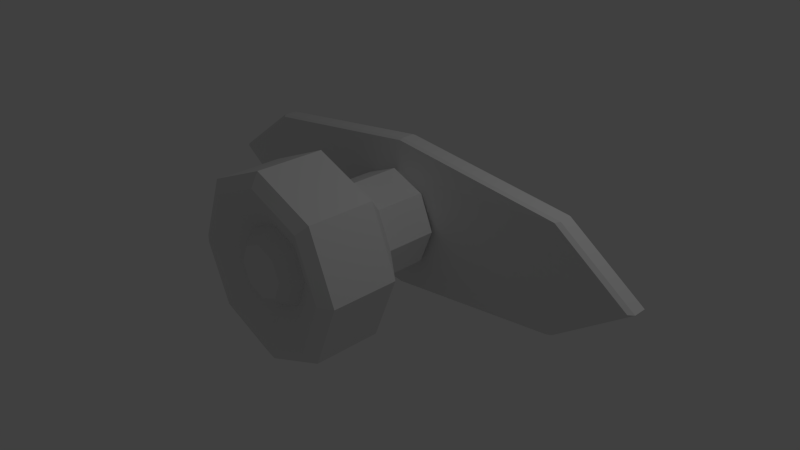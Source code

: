 # Source: H_NDTAG_-_Copy.blend  (saved by Blender 2.69.0; exported with 4.5.12 LTS)
import bpy
from mathutils import Matrix  # noqa: F401  (used for matrix-valued properties, if any)

bpy.ops.wm.read_factory_settings(use_empty=True)
scene = bpy.context.scene
scene.name = 'Scene'

# ---- collections
col_collection_1 = bpy.data.collections.new('Collection 1'); scene.collection.children.link(col_collection_1)

# ---- world
world_world = bpy.data.worlds.new('World'); scene.world = world_world
world_world.color = (0.05088, 0.05088, 0.05088)
world_world.use_sun_shadow = False
world_world.sun_shadow_jitter_overblur = 0.0
world_world.cycles.sampling_method = 'MANUAL'
world_world.cycles.sample_map_resolution = 256

# ---- cameras
cam_camera = bpy.data.cameras.new('Camera')
cam_camera.clip_end = 100.0
cam_camera.lens = 35.0
cam_camera.sensor_width = 32.0
cam_camera.sensor_height = 18.0
cam_camera.ortho_scale = 7.314
cam_camera.dof.focus_distance = 0.0
cam_camera.dof.aperture_fstop = 128.0

# ---- lights
light_lamp = bpy.data.lights.new('Lamp', 'POINT')
light_lamp.transmission_factor = 0.0
light_lamp.cutoff_distance = 30.0
light_lamp.energy = 100.0
light_lamp.shadow_buffer_clip_start = 1.001
light_lamp.shadow_soft_size = 0.1
light_lamp.shadow_maximum_resolution = 0.006
light_lamp.use_absolute_resolution = True
light_lamp.cycles.use_multiple_importance_sampling = False

# ---- meshes
me_cylinder = bpy.data.meshes.new('Cylinder')
me_cylinder.from_pydata([(-0.1536, 0.9975, -0.5231), (-0.1511, 1.002, 0.1863), (0.3294, 0.8009, -0.5234), (0.3319, 0.8058, 0.186), (0.5319, 0.3204, -0.5208), (0.5344, 0.3253, 0.1887), (0.3354, -0.1626, -0.5167), (0.3379, -0.1577, 0.1927), (-0.1451, -0.3651, -0.5136), (-0.1427, -0.3602, 0.1958), (-0.6281, -0.1685, -0.5133), (-0.6256, -0.1636, 0.1961), (-0.8307, 0.312, -0.5159), (-0.8282, 0.3169, 0.1935), (-0.6341, 0.7949, -0.52), (-0.6316, 0.7999, 0.1894), (-0.1531, 1.577, 0.6359), (0.7353, 1.216, 0.6353), (1.108, 0.332, 0.6401), (0.7463, -0.5564, 0.6475), (-0.1375, -0.9289, 0.6532), (-1.026, -0.5673, 0.6538), (-1.398, 0.3165, 0.649), (-1.037, 1.205, 0.6415), (-0.146, 0.8695, 1.388), (0.2368, 0.7137, 1.387), (0.3974, 0.3328, 1.389), (0.2416, -0.0501, 1.393), (-0.1394, -0.2106, 1.395), (-0.5222, -0.05481, 1.395), (-0.6828, 0.3261, 1.393), (-0.527, 0.709, 1.39), (-0.1485, 1.404, 1.639), (-0.1499, 1.584, 1.537), (0.7385, 1.222, 1.536), (0.612, 1.094, 1.639), (1.111, 0.3382, 1.541), (0.9309, 0.3378, 1.643), (0.7494, -0.5501, 1.548), (0.6214, -0.4226, 1.649), (-0.1344, -0.9226, 1.554), (-0.1352, -0.7415, 1.654), (-1.023, -0.5611, 1.555), (-0.8956, -0.432, 1.654), (-1.395, 0.3228, 1.55), (-1.215, 0.3246, 1.65), (-1.034, 1.211, 1.542), (-0.905, 1.085, 1.644), (-0.1441, 0.6882, 1.623), (0.1091, 0.5851, 1.623), (0.2153, 0.3333, 1.624), (0.1122, 0.08009, 1.627), (-0.1397, -0.02607, 1.628), (-0.3928, 0.07697, 1.628), (-0.499, 0.3289, 1.627), (-0.396, 0.582, 1.625), (-0.1534, 0.9243, -0.5874), (0.2781, 0.7487, -0.5877), (0.459, 0.3195, -0.5853), (0.2834, -0.112, -0.5817), (-0.1458, -0.2929, -0.579), (-0.5773, -0.1173, -0.5787), (-0.7582, 0.312, -0.581), (-0.5826, 0.7434, -0.5846), (-0.1561, 1.348, -0.6297), (2.322, 1.061, -0.6364), (3.353, 0.3371, -0.6349), (2.331, -0.3994, -0.6262), (-0.1433, -0.7171, -0.6154), (-2.622, -0.4299, -0.6088), (-3.652, 0.2938, -0.6102), (-2.631, 1.03, -0.6189), (-0.1564, 1.367, -0.6819), (2.368, 1.074, -0.6887), (3.417, 0.3371, -0.6872), (2.377, -0.4129, -0.6784), (-0.1434, -0.7365, -0.6673), (-2.667, -0.444, -0.6606), (-3.717, 0.2931, -0.662), (-2.677, 1.043, -0.6709), (-0.1571, 1.365, -0.8644), (2.367, 1.073, -0.8711), (3.416, 0.3358, -0.8697), (2.376, -0.4142, -0.8608), (-0.144, -0.7377, -0.8498), (-2.668, -0.4453, -0.843), (-3.717, 0.2918, -0.8445), (-2.677, 1.042, -0.8533), (-0.1571, 1.346, -0.9032), (2.32, 1.059, -0.9098), (3.35, 0.3352, -0.9084), (2.33, -0.401, -0.8997), (-0.1443, -0.7186, -0.8889), (-2.622, -0.4316, -0.8823), (-3.652, 0.2919, -0.8837), (-2.631, 1.028, -0.8924)], [], [(0, 1, 3, 2), (2, 3, 5, 4), (4, 5, 7, 6), (6, 7, 9, 8), (8, 9, 11, 10), (10, 11, 13, 12), (9, 7, 19, 20), (14, 15, 1, 0), (12, 13, 15, 14), (10, 12, 62, 61), (35, 32, 24, 25), (3, 1, 16, 17), (15, 13, 22, 23), (5, 3, 17, 18), (11, 9, 20, 21), (1, 15, 23, 16), (7, 5, 18, 19), (13, 11, 21, 22), (39, 37, 26, 27), (47, 45, 30, 31), (37, 35, 25, 26), (45, 43, 29, 30), (32, 47, 31, 24), (43, 41, 28, 29), (41, 39, 27, 28), (31, 30, 54, 55), (19, 18, 36, 38), (23, 22, 44, 46), (18, 17, 34, 36), (22, 21, 42, 44), (21, 20, 40, 42), (16, 23, 46, 33), (20, 19, 38, 40), (34, 33, 32, 35), (36, 34, 35, 37), (38, 36, 37, 39), (40, 38, 39, 41), (42, 40, 41, 43), (44, 42, 43, 45), (46, 44, 45, 47), (33, 46, 47, 32), (17, 16, 33, 34), (49, 48, 55, 54, 53, 52, 51, 50), (26, 25, 49, 50), (30, 29, 53, 54), (25, 24, 48, 49), (29, 28, 52, 53), (28, 27, 51, 52), (24, 31, 55, 48), (27, 26, 50, 51), (63, 56, 64, 71), (6, 8, 60, 59), (0, 2, 57, 56), (12, 14, 63, 62), (2, 4, 58, 57), (8, 10, 61, 60), (14, 0, 56, 63), (4, 6, 59, 58), (70, 71, 79, 78), (58, 59, 67, 66), (62, 63, 71, 70), (57, 58, 66, 65), (61, 62, 70, 69), (56, 57, 65, 64), (60, 61, 69, 68), (59, 60, 68, 67), (77, 78, 86, 85), (65, 66, 74, 73), (69, 70, 78, 77), (64, 65, 73, 72), (68, 69, 77, 76), (67, 68, 76, 75), (71, 64, 72, 79), (66, 67, 75, 74), (84, 85, 93, 92), (72, 73, 81, 80), (76, 77, 85, 84), (75, 76, 84, 83), (79, 72, 80, 87), (74, 75, 83, 82), (78, 79, 87, 86), (73, 74, 82, 81), (88, 89, 90, 91, 92, 93, 94, 95), (83, 84, 92, 91), (87, 80, 88, 95), (82, 83, 91, 90), (86, 87, 95, 94), (81, 82, 90, 89), (85, 86, 94, 93), (80, 81, 89, 88)])
me_cylinder.use_remesh_preserve_volume = False
me_cylinder.use_remesh_preserve_attributes = False
me_cylinder.use_mirror_vertex_groups = False
me_cylinder.update()

# ---- objects
ob_cylinder = bpy.data.objects.new('Cylinder', me_cylinder)
ob_lamp = bpy.data.objects.new('Lamp', light_lamp)
ob_camera = bpy.data.objects.new('Camera', cam_camera)

# ---- transforms, parenting, visibility, modifiers, constraints
ob_cylinder.location = (0.0, 0.0, 0.0)
ob_cylinder.rotation_euler = (1.578, 0.006198, -0.003486)
ob_cylinder.lineart.crease_threshold = 0.0
ob_lamp.location = (4.076, 1.005, 5.904)
ob_lamp.rotation_euler = (0.6503, 0.05522, 1.866)
ob_lamp.lock_rotations_4d = False
ob_lamp.empty_display_type = 'ARROWS'
ob_lamp.color = (0.0, 0.0, 0.0, 0.0)
ob_lamp.lineart.crease_threshold = 0.0
ob_camera.location = (7.481, -6.508, 5.344)
ob_camera.rotation_euler = (1.109, 0.01082, 0.8149)
ob_camera.lock_rotations_4d = False
ob_camera.empty_display_type = 'ARROWS'
ob_camera.color = (0.0, 0.0, 0.0, 0.0)
ob_camera.display_type = 'WIRE'
ob_camera.lineart.crease_threshold = 0.0

# ---- collection membership
col_collection_1.objects.link(ob_cylinder)
col_collection_1.objects.link(ob_lamp)
col_collection_1.objects.link(ob_camera)

# ---- scene / render settings (as saved in the file)
scene.camera = ob_camera
scene.frame_start = 1; scene.frame_end = 250; scene.frame_set(1)
scene.render.engine = 'BLENDER_EEVEE_NEXT'
scene.render.image_settings.compression = 90
scene.render.resolution_percentage = 50
scene.render.dither_intensity = 0.0
scene.cycles.use_denoising = False
scene.cycles.samples = 10
scene.cycles.sampling_pattern = 'TABULATED_SOBOL'
scene.cycles.light_sampling_threshold = 0.0
scene.cycles.use_adaptive_sampling = False
scene.cycles.use_light_tree = False
scene.cycles.blur_glossy = 0.0
scene.cycles.volume_bounces = 1
scene.cycles.pixel_filter_type = 'GAUSSIAN'
scene.cycles.sample_clamp_indirect = 0.0
scene.view_settings.view_transform = 'Standard'
bpy.context.view_layer.update()
